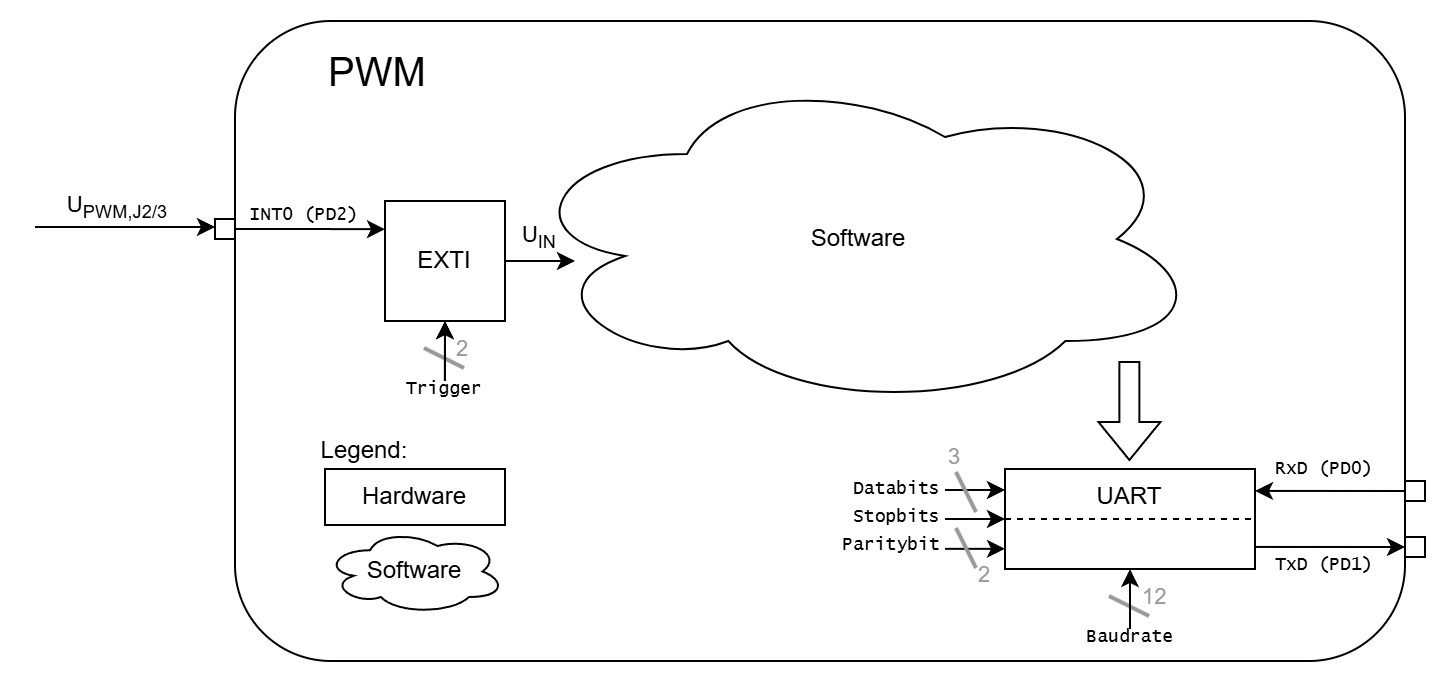

The diagram above was exported from draw.io. Its source (the exported page's mxGraphModel, read from the mxfile embedded in the PNG):
<mxGraphModel dx="1426" dy="841" grid="1" gridSize="10" guides="1" tooltips="1" connect="1" arrows="1" fold="1" page="1" pageScale="1" pageWidth="827" pageHeight="1169" math="0" shadow="0">
  <root>
    <mxCell id="0" />
    <mxCell id="1" parent="0" />
    <mxCell id="2j-rZwEIqoR1VBWoCeoS-139" parent="1" style="rounded=1;whiteSpace=wrap;html=1;labelBackgroundColor=default;" value="" vertex="1">
      <mxGeometry height="320" width="585" x="420" y="240" as="geometry" />
    </mxCell>
    <mxCell id="2j-rZwEIqoR1VBWoCeoS-1" parent="1" style="ellipse;shape=cloud;whiteSpace=wrap;html=1;" value="Software" vertex="1">
      <mxGeometry height="170" width="344" x="560" y="264" as="geometry" />
    </mxCell>
    <mxCell id="2j-rZwEIqoR1VBWoCeoS-94" edge="1" parent="1" source="2j-rZwEIqoR1VBWoCeoS-89" style="edgeStyle=orthogonalEdgeStyle;rounded=0;orthogonalLoop=1;jettySize=auto;html=1;exitX=1;exitY=0.5;exitDx=0;exitDy=0;">
      <mxGeometry relative="1" as="geometry">
        <mxPoint x="475.0000000000001" y="344" as="sourcePoint" />
        <mxPoint x="495" y="344.1081081081081" as="targetPoint" />
      </mxGeometry>
    </mxCell>
    <mxCell id="2j-rZwEIqoR1VBWoCeoS-89" parent="1" style="whiteSpace=wrap;html=1;aspect=fixed;verticalAlign=bottom;labelPosition=center;verticalLabelPosition=top;align=center;horizontal=1;" value="" vertex="1">
      <mxGeometry height="10" width="10" x="410" y="339" as="geometry" />
    </mxCell>
    <mxCell id="2j-rZwEIqoR1VBWoCeoS-91" parent="1" style="text;html=1;align=center;verticalAlign=middle;whiteSpace=wrap;rounded=0;rotation=0;fontSize=9;horizontal=1;fontFamily=Lucida Console;" value="INT0 (PD2)" vertex="1">
      <mxGeometry height="10" width="70" x="420" y="333" as="geometry" />
    </mxCell>
    <mxCell id="2j-rZwEIqoR1VBWoCeoS-104" edge="1" parent="1" source="2j-rZwEIqoR1VBWoCeoS-93" style="edgeStyle=orthogonalEdgeStyle;rounded=0;orthogonalLoop=1;jettySize=auto;html=1;exitX=0.5;exitY=1;exitDx=0;exitDy=0;endArrow=none;endFill=0;startArrow=classic;startFill=1;">
      <mxGeometry relative="1" as="geometry">
        <mxPoint x="524.9230769230769" y="420" as="targetPoint" />
      </mxGeometry>
    </mxCell>
    <mxCell id="2j-rZwEIqoR1VBWoCeoS-114" edge="1" parent="1" source="2j-rZwEIqoR1VBWoCeoS-93" style="edgeStyle=orthogonalEdgeStyle;rounded=0;orthogonalLoop=1;jettySize=auto;html=1;exitX=1;exitY=0.5;exitDx=0;exitDy=0;entryX=0;entryY=0.5;entryDx=0;entryDy=0;">
      <mxGeometry relative="1" as="geometry">
        <mxPoint x="590" y="360" as="targetPoint" />
      </mxGeometry>
    </mxCell>
    <mxCell id="2j-rZwEIqoR1VBWoCeoS-115" connectable="0" parent="2j-rZwEIqoR1VBWoCeoS-114" style="edgeLabel;html=1;align=center;verticalAlign=bottom;resizable=0;points=[];labelPosition=center;verticalLabelPosition=top;" value="U&lt;sub&gt;IN&lt;/sub&gt;" vertex="1">
      <mxGeometry relative="1" x="-0.0593" y="2" as="geometry">
        <mxPoint as="offset" />
      </mxGeometry>
    </mxCell>
    <mxCell id="2j-rZwEIqoR1VBWoCeoS-93" parent="1" style="rounded=0;whiteSpace=wrap;html=1;" value="EXTI" vertex="1">
      <mxGeometry height="60" width="60" x="495" y="330" as="geometry" />
    </mxCell>
    <mxCell id="2j-rZwEIqoR1VBWoCeoS-106" edge="1" parent="1" style="endArrow=none;html=1;strokeWidth=2;rounded=0;strokeColor=#999999;" value="">
      <mxGeometry height="50" relative="1" width="50" as="geometry">
        <mxPoint x="535" y="414" as="sourcePoint" />
        <mxPoint x="515" y="404" as="targetPoint" />
      </mxGeometry>
    </mxCell>
    <mxCell id="2j-rZwEIqoR1VBWoCeoS-107" connectable="0" parent="2j-rZwEIqoR1VBWoCeoS-106" style="edgeLabel;html=1;align=left;verticalAlign=bottom;resizable=0;points=[];labelPosition=right;verticalLabelPosition=middle;fontColor=#999999;" value="2" vertex="1">
      <mxGeometry relative="1" x="-0.44" y="1" as="geometry">
        <mxPoint as="offset" />
      </mxGeometry>
    </mxCell>
    <mxCell id="OaFd7o5ASwqJi1sYeaUk-1" edge="1" parent="1" source="2j-rZwEIqoR1VBWoCeoS-108" style="edgeStyle=orthogonalEdgeStyle;rounded=0;orthogonalLoop=1;jettySize=auto;html=1;" target="2j-rZwEIqoR1VBWoCeoS-93" value="">
      <mxGeometry relative="1" as="geometry" />
    </mxCell>
    <mxCell id="2j-rZwEIqoR1VBWoCeoS-108" parent="1" style="text;html=1;align=center;verticalAlign=middle;whiteSpace=wrap;rounded=0;rotation=0;fontSize=9;horizontal=1;fontFamily=Lucida Console;" value="Trigger" vertex="1">
      <mxGeometry height="10" width="70" x="490" y="420" as="geometry" />
    </mxCell>
    <mxCell id="h8aSxiHESVSjdpus-O2o-176" parent="1" style="text;html=1;strokeColor=none;fillColor=none;align=left;verticalAlign=middle;whiteSpace=wrap;rounded=0;" value="&lt;span style=&quot;font-size: 20px;&quot;&gt;PWM&lt;/span&gt;" vertex="1">
      <mxGeometry height="30" width="380" x="465" y="250" as="geometry" />
    </mxCell>
    <mxCell id="h8aSxiHESVSjdpus-O2o-177" parent="1" style="text;html=1;strokeColor=none;fillColor=none;align=center;verticalAlign=middle;whiteSpace=wrap;rounded=0;" value="Legend:" vertex="1">
      <mxGeometry height="30" width="60" x="455" y="440" as="geometry" />
    </mxCell>
    <mxCell id="h8aSxiHESVSjdpus-O2o-178" parent="1" style="rounded=0;whiteSpace=wrap;html=1;" value="Hardware" vertex="1">
      <mxGeometry height="28" width="90" x="465" y="464" as="geometry" />
    </mxCell>
    <mxCell id="h8aSxiHESVSjdpus-O2o-179" parent="1" style="ellipse;shape=cloud;whiteSpace=wrap;html=1;" value="Software" vertex="1">
      <mxGeometry height="42.5" width="90" x="465" y="494" as="geometry" />
    </mxCell>
    <mxCell id="KFP33Eqs2nLdhzCg77SQ-2" edge="1" parent="1" style="endArrow=classic;html=1;rounded=0;" value="">
      <mxGeometry height="50" relative="1" width="50" as="geometry">
        <mxPoint x="320" y="343" as="sourcePoint" />
        <mxPoint x="410" y="343" as="targetPoint" />
      </mxGeometry>
    </mxCell>
    <mxCell id="KFP33Eqs2nLdhzCg77SQ-3" connectable="0" parent="KFP33Eqs2nLdhzCg77SQ-2" style="edgeLabel;html=1;align=center;verticalAlign=middle;resizable=0;points=[];" value="U&lt;sub&gt;PWM,J2/3&lt;/sub&gt;" vertex="1">
      <mxGeometry relative="1" x="-0.6222" y="-2" as="geometry">
        <mxPoint x="23" y="-12" as="offset" />
      </mxGeometry>
    </mxCell>
    <mxCell id="E7OiFfowcqix1a-FEGR8-31" parent="1" style="rounded=0;whiteSpace=wrap;html=1;verticalAlign=top;" value="UART" vertex="1">
      <mxGeometry height="50" width="125" x="805" y="464" as="geometry" />
    </mxCell>
    <mxCell id="E7OiFfowcqix1a-FEGR8-32" edge="1" parent="1" source="E7OiFfowcqix1a-FEGR8-31" style="endArrow=none;dashed=1;html=1;rounded=0;exitX=0;exitY=0.5;exitDx=0;exitDy=0;entryX=1;entryY=0.5;entryDx=0;entryDy=0;" target="E7OiFfowcqix1a-FEGR8-31" value="">
      <mxGeometry height="50" relative="1" width="50" as="geometry">
        <mxPoint x="975" y="494" as="sourcePoint" />
        <mxPoint x="1025" y="444" as="targetPoint" />
      </mxGeometry>
    </mxCell>
    <mxCell id="E7OiFfowcqix1a-FEGR8-33" edge="1" parent="1" style="edgeStyle=orthogonalEdgeStyle;rounded=0;orthogonalLoop=1;jettySize=auto;html=1;exitX=0;exitY=0.25;exitDx=0;exitDy=0;startArrow=classic;startFill=1;endArrow=none;endFill=0;entryX=1;entryY=0.5;entryDx=0;entryDy=0;">
      <mxGeometry relative="1" as="geometry">
        <mxPoint x="805" y="474.5" as="sourcePoint" />
        <mxPoint x="775" y="474" as="targetPoint" />
      </mxGeometry>
    </mxCell>
    <mxCell id="E7OiFfowcqix1a-FEGR8-34" parent="1" style="text;html=1;align=right;verticalAlign=middle;whiteSpace=wrap;rounded=0;rotation=0;fontSize=9;horizontal=1;fontFamily=Lucida Console;" value="Databits" vertex="1">
      <mxGeometry height="10" width="90" x="685" y="470" as="geometry" />
    </mxCell>
    <mxCell id="E7OiFfowcqix1a-FEGR8-35" edge="1" parent="1" style="endArrow=none;html=1;strokeWidth=2;rounded=0;strokeColor=#999999;" value="">
      <mxGeometry height="50" relative="1" width="50" as="geometry">
        <mxPoint x="791" y="486" as="sourcePoint" />
        <mxPoint x="781" y="466" as="targetPoint" />
      </mxGeometry>
    </mxCell>
    <mxCell id="E7OiFfowcqix1a-FEGR8-36" connectable="0" parent="E7OiFfowcqix1a-FEGR8-35" style="edgeLabel;html=1;align=left;verticalAlign=bottom;resizable=0;points=[];labelPosition=right;verticalLabelPosition=middle;fontColor=#999999;" value="3" vertex="1">
      <mxGeometry relative="1" x="-0.44" y="1" as="geometry">
        <mxPoint x="-12" y="-15" as="offset" />
      </mxGeometry>
    </mxCell>
    <mxCell id="E7OiFfowcqix1a-FEGR8-37" edge="1" parent="1" style="edgeStyle=orthogonalEdgeStyle;rounded=0;orthogonalLoop=1;jettySize=auto;html=1;exitX=0;exitY=0.25;exitDx=0;exitDy=0;startArrow=classic;startFill=1;endArrow=none;endFill=0;">
      <mxGeometry relative="1" as="geometry">
        <mxPoint x="805" y="503.91999999999996" as="sourcePoint" />
        <mxPoint x="775" y="503.91999999999996" as="targetPoint" />
      </mxGeometry>
    </mxCell>
    <mxCell id="E7OiFfowcqix1a-FEGR8-38" edge="1" parent="1" style="endArrow=none;html=1;strokeWidth=2;rounded=0;strokeColor=#999999;verticalAlign=top;" value="">
      <mxGeometry height="50" relative="1" width="50" as="geometry">
        <mxPoint x="791" y="514" as="sourcePoint" />
        <mxPoint x="781" y="494" as="targetPoint" />
      </mxGeometry>
    </mxCell>
    <mxCell id="E7OiFfowcqix1a-FEGR8-39" connectable="0" parent="E7OiFfowcqix1a-FEGR8-38" style="edgeLabel;html=1;align=left;verticalAlign=top;resizable=0;points=[];labelPosition=right;verticalLabelPosition=middle;fontColor=#999999;" value="2" vertex="1">
      <mxGeometry relative="1" x="-0.44" y="1" as="geometry">
        <mxPoint x="3" y="-5" as="offset" />
      </mxGeometry>
    </mxCell>
    <mxCell id="E7OiFfowcqix1a-FEGR8-40" parent="1" style="text;html=1;align=right;verticalAlign=middle;whiteSpace=wrap;rounded=0;rotation=0;fontSize=9;horizontal=1;fontFamily=Lucida Console;" value="Paritybit" vertex="1">
      <mxGeometry height="10" width="90" x="685" y="498" as="geometry" />
    </mxCell>
    <mxCell id="E7OiFfowcqix1a-FEGR8-41" edge="1" parent="1" style="edgeStyle=orthogonalEdgeStyle;rounded=0;orthogonalLoop=1;jettySize=auto;html=1;exitX=0;exitY=0.25;exitDx=0;exitDy=0;startArrow=classic;startFill=1;endArrow=none;endFill=0;">
      <mxGeometry relative="1" as="geometry">
        <mxPoint x="805" y="489" as="sourcePoint" />
        <mxPoint x="775" y="489" as="targetPoint" />
      </mxGeometry>
    </mxCell>
    <mxCell id="E7OiFfowcqix1a-FEGR8-42" parent="1" style="text;html=1;align=right;verticalAlign=middle;whiteSpace=wrap;rounded=0;rotation=0;fontSize=9;horizontal=1;fontFamily=Lucida Console;" value="Stopbits" vertex="1">
      <mxGeometry height="10" width="90" x="685" y="484" as="geometry" />
    </mxCell>
    <mxCell id="E7OiFfowcqix1a-FEGR8-43" parent="1" style="whiteSpace=wrap;html=1;aspect=fixed;verticalAlign=bottom;labelPosition=center;verticalLabelPosition=top;align=center;horizontal=1;" value="" vertex="1">
      <mxGeometry height="10" width="10" x="1005" y="470" as="geometry" />
    </mxCell>
    <mxCell id="E7OiFfowcqix1a-FEGR8-44" edge="1" parent="1" source="E7OiFfowcqix1a-FEGR8-45" style="edgeStyle=orthogonalEdgeStyle;rounded=0;orthogonalLoop=1;jettySize=auto;html=1;exitX=0;exitY=0.5;exitDx=0;exitDy=0;endArrow=none;endFill=0;startArrow=classic;startFill=1;">
      <mxGeometry relative="1" as="geometry">
        <mxPoint x="955" y="503" as="sourcePoint" />
        <mxPoint x="930" y="502.9710144927536" as="targetPoint" />
      </mxGeometry>
    </mxCell>
    <mxCell id="E7OiFfowcqix1a-FEGR8-45" parent="1" style="whiteSpace=wrap;html=1;aspect=fixed;verticalAlign=bottom;labelPosition=center;verticalLabelPosition=top;align=center;horizontal=1;" value="" vertex="1">
      <mxGeometry height="10" width="10" x="1005" y="498" as="geometry" />
    </mxCell>
    <mxCell id="E7OiFfowcqix1a-FEGR8-46" parent="1" style="text;html=1;align=center;verticalAlign=middle;whiteSpace=wrap;rounded=0;rotation=0;fontSize=9;horizontal=1;fontFamily=Lucida Console;" value="RxD (PD0)" vertex="1">
      <mxGeometry height="10" width="70" x="930" y="460" as="geometry" />
    </mxCell>
    <mxCell id="E7OiFfowcqix1a-FEGR8-47" parent="1" style="text;html=1;align=center;verticalAlign=middle;whiteSpace=wrap;rounded=0;rotation=0;fontSize=9;horizontal=1;fontFamily=Lucida Console;" value="TxD (PD1)" vertex="1">
      <mxGeometry height="10" width="70" x="930" y="508" as="geometry" />
    </mxCell>
    <mxCell id="E7OiFfowcqix1a-FEGR8-48" edge="1" parent="1" source="E7OiFfowcqix1a-FEGR8-43" style="edgeStyle=orthogonalEdgeStyle;rounded=0;orthogonalLoop=1;jettySize=auto;html=1;exitX=0;exitY=0.5;exitDx=0;exitDy=0;">
      <mxGeometry relative="1" as="geometry">
        <mxPoint x="960" y="474.99" as="sourcePoint" />
        <mxPoint x="930" y="474.96101449275363" as="targetPoint" />
      </mxGeometry>
    </mxCell>
    <mxCell id="E7OiFfowcqix1a-FEGR8-49" edge="1" parent="1" style="endArrow=none;html=1;strokeWidth=2;rounded=0;strokeColor=#999999;" value="">
      <mxGeometry height="50" relative="1" width="50" as="geometry">
        <mxPoint x="877.5" y="538" as="sourcePoint" />
        <mxPoint x="857.5" y="528" as="targetPoint" />
      </mxGeometry>
    </mxCell>
    <mxCell id="E7OiFfowcqix1a-FEGR8-50" connectable="0" parent="E7OiFfowcqix1a-FEGR8-49" style="edgeLabel;html=1;align=left;verticalAlign=bottom;resizable=0;points=[];labelPosition=right;verticalLabelPosition=middle;fontColor=#999999;" value="12" vertex="1">
      <mxGeometry relative="1" x="-0.44" y="1" as="geometry">
        <mxPoint as="offset" />
      </mxGeometry>
    </mxCell>
    <mxCell id="E7OiFfowcqix1a-FEGR8-51" edge="1" parent="1" source="E7OiFfowcqix1a-FEGR8-52" style="edgeStyle=orthogonalEdgeStyle;rounded=0;orthogonalLoop=1;jettySize=auto;html=1;" value="">
      <mxGeometry relative="1" as="geometry">
        <mxPoint x="867.5" y="514" as="targetPoint" />
      </mxGeometry>
    </mxCell>
    <mxCell id="E7OiFfowcqix1a-FEGR8-52" parent="1" style="text;html=1;align=center;verticalAlign=middle;whiteSpace=wrap;rounded=0;rotation=0;fontSize=9;horizontal=1;fontFamily=Lucida Console;" value="Baudrate" vertex="1">
      <mxGeometry height="10" width="110" x="812.5" y="544" as="geometry" />
    </mxCell>
    <mxCell id="E7OiFfowcqix1a-FEGR8-55" edge="1" parent="1" style="shape=flexArrow;endArrow=classic;html=1;rounded=0;" value="">
      <mxGeometry height="50" relative="1" width="50" as="geometry">
        <mxPoint x="867.21" y="410" as="sourcePoint" />
        <mxPoint x="867.21" y="460" as="targetPoint" />
      </mxGeometry>
    </mxCell>
  </root>
</mxGraphModel>